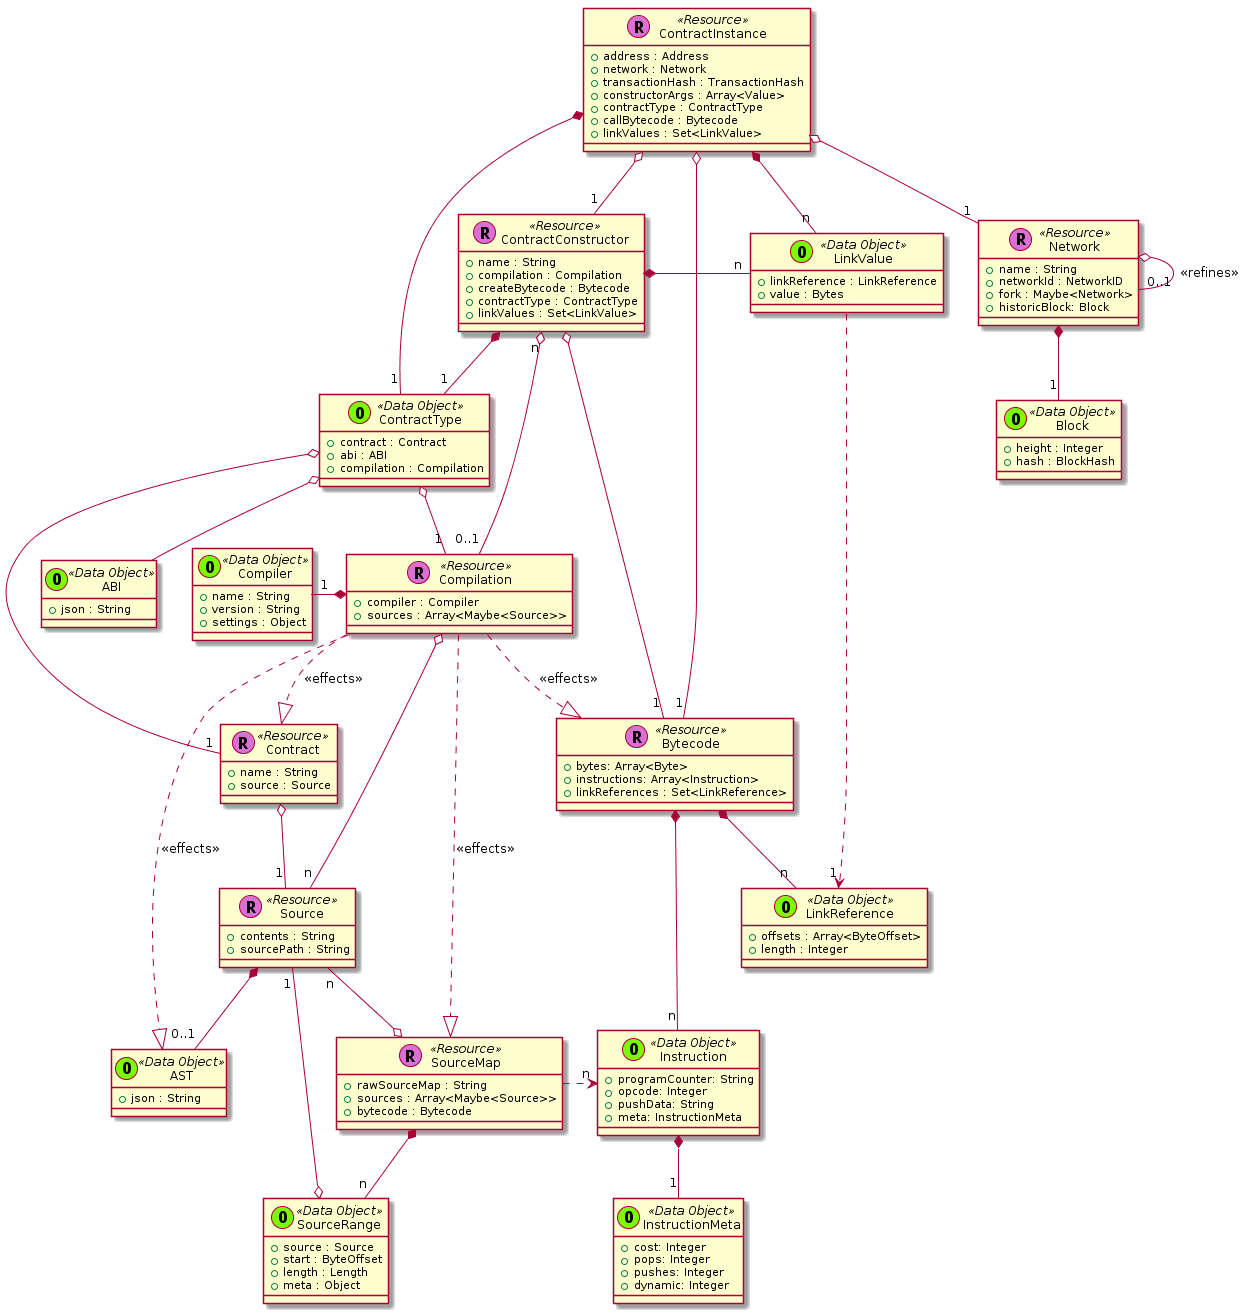

The diagram above was rendered by PlantUML. Its source (embedded in the PNG):
@startuml






class Bytecode << (R,orchid) Resource >> {
  + bytes: Array<Byte>
  + instructions: Array<Instruction>
  + linkReferences : Set<LinkReference>
}

class Instruction << (O,lawngreen) Data Object >> {
  + programCounter: String
  + opcode: Integer
  + pushData: String
  + meta: InstructionMeta
}

class InstructionMeta << (O,lawngreen) Data Object >> {
  + cost: Integer
  + pops: Integer
  + pushes: Integer
  + dynamic: Integer
}

Instruction *-- "1" InstructionMeta
Bytecode *-- "n" Instruction

class Source << (R,orchid) Resource >> {
  + contents : String
  + sourcePath : String
}


class Contract << (R,orchid) Resource >> {
  + name : String
  + source : Source
}

class Compilation << (R,orchid) Resource >> {
  + compiler : Compiler
  + sources : Array<Maybe<Source>>
}

class Compiler << (O,lawngreen) Data Object >> {
  + name : String
  + version : String
  + settings : Object
}

Compilation *-left- "1" Compiler

class SourceMap << (R,orchid) Resource >> {
  + rawSourceMap : String
  + sources : Array<Maybe<Source>>
  + bytecode : Bytecode
}

class SourceRange << (O,lawngreen) Data Object >> {
  + source : Source
  + start : ByteOffset
  + length : Length
  + meta : Object
}

SourceMap *-- "n" SourceRange


class ContractInstance << (R,orchid) Resource >> {
  + address : Address
  + network : Network
  + transactionHash : TransactionHash
  + constructorArgs : Array<Value>
  + contractType : ContractType
  + callBytecode : Bytecode
  + linkValues : Set<LinkValue>
}


class ContractConstructor << (R,orchid) Resource >> {
  + name : String
  + compilation : Compilation
  + createBytecode : Bytecode
  + contractType : ContractType
  + linkValues : Set<LinkValue>
}

class Network << (R,orchid) Resource >> {
  + name : String
  + networkId : NetworkID
  + fork : Maybe<Network>
  + historicBlock: Block
}

class Block << (O,lawngreen) Data Object >> {
  + height : Integer
  + hash : BlockHash
}

Network o-- "0..1" Network : <<refines>>
Network *-- "1" Block




class LinkValue << (O,lawngreen) Data Object >> {
  + linkReference : LinkReference
  + value : Bytes
}

class LinkReference << (O,lawngreen) Data Object >> {
  + offsets : Array<ByteOffset>
  + length : Integer
}

class ContractType << (O,lawngreen) Data Object >> {
  + contract : Contract
  + abi : ABI
  + compilation : Compilation
}


class ABI << (O,lawngreen) Data Object >> {
  + json : String
}

class AST << (O,lawngreen) Data Object >> {
  + json : String
}


Bytecode *-- "n" LinkReference

ContractType o-- "1" Contract

ContractType o-- "1" Compilation

ContractType o-- ABI

Contract o-- "1" Source

ContractInstance o-- "1" Network

ContractInstance o-- "1" Bytecode

ContractInstance *-- "1" ContractType

ContractConstructor *-- "1" ContractType

ContractInstance o-- "1" ContractConstructor

ContractInstance *-- "n" LinkValue


ContractConstructor o-- "1" Bytecode

ContractConstructor "n" o-- "0..1" Compilation

ContractConstructor *-right- "n" LinkValue

Compilation o-- "n" Source


Compilation ..|> Contract : <<effects>>

Compilation ..|> AST : <<effects>>

Compilation ..|> Bytecode : <<effects>>


Compilation ..|> SourceMap : <<effects>>





Source "n" --o SourceMap

Source *-- "0..1" AST

SourceMap .right.> "n" Instruction

Source "1" --o SourceRange

LinkValue ..> "1" LinkReference

@enduml